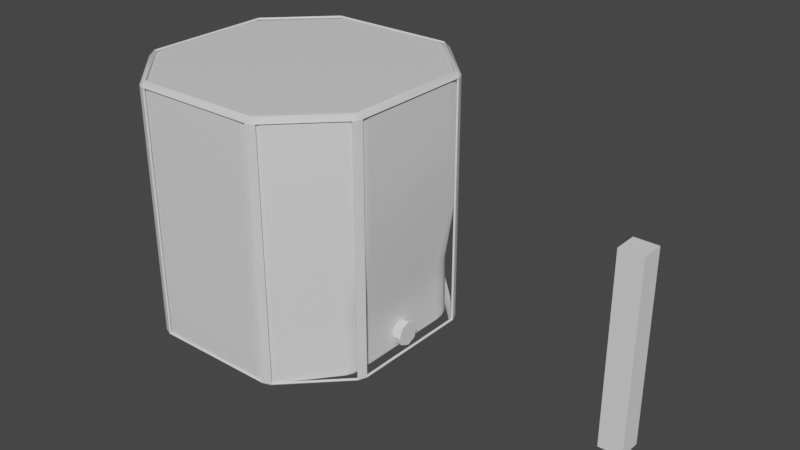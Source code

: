 # Source: WaterContainer.blend  (saved by Blender 3.5.10; exported with 4.5.12 LTS)
import bpy
from mathutils import Matrix  # noqa: F401  (used for matrix-valued properties, if any)

bpy.ops.wm.read_factory_settings(use_empty=True)
scene = bpy.context.scene
scene.name = 'Scene'

# ---- collections
col_mesh = bpy.data.collections.new('Mesh'); scene.collection.children.link(col_mesh)

# ---- materials (node trees are filled in below, after node groups)
mat_main = bpy.data.materials.new('Main')
mat_main.use_transparent_shadow = False

# ---- material node trees
mat_main.use_nodes = True; mat_main.node_tree.nodes.clear()
_N = mat_main.node_tree.nodes; _L = mat_main.node_tree.links
n0 = _N.new('ShaderNodeBsdfPrincipled'); n0.name = 'Principled BSDF'; n0.location = (10, 300)
n0.distribution = 'GGX'
n0.subsurface_method = 'RANDOM_WALK_SKIN'
n0.inputs[3].default_value = 1.45
n0.inputs[27].default_value = (0.0, 0.0, 0.0, 1.0)
n0.inputs[28].default_value = 1.0
n1 = _N.new('ShaderNodeOutputMaterial'); n1.name = 'Material Output'; n1.location = (300, 300)
_L.new(n0.outputs[0], n1.inputs[0])
n1.is_active_output = True

# ---- world
world_world = bpy.data.worlds.new('World'); scene.world = world_world
world_world.use_nodes = True; world_world.node_tree.nodes.clear()
_N = world_world.node_tree.nodes; _L = world_world.node_tree.links
n0 = _N.new('ShaderNodeOutputWorld'); n0.name = 'World Output'; n0.location = (300, 300)
n1 = _N.new('ShaderNodeBackground'); n1.name = 'Background'; n1.location = (10, 300)
n1.inputs[0].default_value = (0.05088, 0.05088, 0.05088, 1.0)
_L.new(n1.outputs[0], n0.inputs[0])
n0.is_active_output = True
world_world.color = (0.05088, 0.05088, 0.05088)
world_world.use_sun_shadow = False
world_world.sun_shadow_jitter_overblur = 0.0

# ---- meshes
me_cube = bpy.data.meshes.new('Cube')
me_cube.from_pydata([(-1.0, -1.0, -1.0), (-1.0, -1.0, 1.0), (-1.0, 1.0, -1.0), (-1.0, 1.0, 1.0), (1.0, -1.0, -1.0), (1.0, -1.0, 1.0), (1.0, 1.0, -1.0), (1.0, 1.0, 1.0)], [], [(0, 1, 3, 2), (2, 3, 7, 6), (6, 7, 5, 4), (4, 5, 1, 0), (2, 6, 4, 0), (7, 3, 1, 5)])
_uv = me_cube.uv_layers.new(name='UVMap')
_uv.uv.foreach_set('vector', [0.375, 0.0, 0.625, 0.0, 0.625, 0.25, 0.375, 0.25, 0.375, 0.25, 0.625, 0.25, 0.625, 0.5, 0.375, 0.5, 0.375, 0.5, 0.625, 0.5, 0.625, 0.75, 0.375, 0.75, 0.375, 0.75, 0.625, 0.75, 0.625, 1.0, 0.375, 1.0, 0.125, 0.5, 0.375, 0.5, 0.375, 0.75, 0.125, 0.75, 0.625, 0.5, 0.875, 0.5, 0.875, 0.75, 0.625, 0.75])
me_cube.update()
me_cube_002 = bpy.data.meshes.new('Cube.002')
me_cube_002.from_pydata([(1.1, -0.5816, 1.1), (0.5816, -1.1, 1.1), (0.5816, 1.1, 1.1), (1.1, 0.5816, 1.1), (-1.1, 0.5816, 1.1), (-0.5816, 1.1, 1.1), (-1.1, -0.5816, 1.1), (-0.5816, -1.1, 1.1), (-0.5816, -1.1, 0.0), (-1.1, -0.5816, 0.0), (-1.1, -0.5816, 2.2), (-0.5816, -1.1, 2.2), (-1.1, 0.5816, 0.0), (-0.5816, 1.1, 0.0), (-0.5816, 1.1, 2.2), (-1.1, 0.5816, 2.2), (1.0, -0.5816, 0.0), (0.5816, -1.1, 0.0), (0.5816, -1.1, 2.2), (1.1, -0.5816, 2.2), (0.5816, 1.1, 0.0), (1.0, 0.5816, 0.0), (1.1, 0.5816, 2.2), (0.5816, 1.1, 2.2), (0.5816, 1.1, 0.55), (-0.5816, -1.1, 0.55), (-1.1, 0.5816, 0.55), (1.0, -0.5816, 0.55), (-1.1, -0.5816, 0.55), (-0.5816, 1.1, 0.55), (1.0, 0.5816, 0.55), (0.5816, -1.1, 0.55), (0.5816, -1.1, 1.696), (1.1, 0.5816, 1.696), (-1.1, -0.5816, 1.696), (-0.5816, 1.1, 1.696), (-0.5816, -1.1, 1.696), (-1.1, 0.5816, 1.696), (0.5816, 1.1, 1.696), (1.1, -0.5816, 1.696), (-1.1, -0.5816, 0.275), (-0.5816, 1.1, 0.275), (1.0, 0.5816, 0.275), (0.5816, -1.1, 0.275), (0.5816, 1.1, 0.275), (-0.5816, -1.1, 0.275), (-1.1, 0.5816, 0.275), (1.0, -0.5816, 0.275), (1.08, 0.11, 0.15), (1.02, 0.1008, 0.15), (1.08, 0.07778, 0.2278), (1.02, 0.07129, 0.2213), (1.08, -2.062e-08, 0.26), (1.02, 1.175e-08, 0.2508), (1.08, -0.07778, 0.2278), (1.02, -0.07129, 0.2213), (1.08, -0.11, 0.15), (1.02, -0.1008, 0.15), (1.08, -0.07778, 0.07222), (1.02, -0.07129, 0.07871), (1.08, 8.941e-09, 0.04), (1.02, 3.806e-08, 0.04918), (1.08, 0.07778, 0.07222), (1.02, 0.07129, 0.07871), (1.02, 0.07778, 0.2278), (1.02, 0.11, 0.15), (1.02, 8.941e-09, 0.26), (1.02, -0.07778, 0.2278), (1.02, -0.11, 0.15), (1.02, -0.07778, 0.07222), (1.02, 3.85e-08, 0.04), (1.02, 0.07778, 0.07222), (1.0, 0.1008, 0.15), (1.0, 0.07129, 0.2213), (1.0, 9.201e-11, 0.2508), (1.0, -0.07129, 0.2213), (1.0, -0.1008, 0.15), (1.0, -0.07129, 0.07871), (1.0, 2.639e-08, 0.04918), (1.0, 0.07129, 0.07871)], [], [(32, 18, 11, 36), (33, 22, 19, 39), (32, 1, 0, 39), (22, 23, 14, 15, 10, 11, 18, 19), (34, 10, 15, 37), (35, 14, 23, 38), (36, 11, 10, 34), (41, 13, 12, 46), (42, 21, 20, 44), (43, 17, 16, 47), (12, 13, 20, 21, 16, 17, 8, 9), (33, 3, 2, 38), (35, 5, 4, 37), (25, 7, 6, 28), (29, 5, 2, 24), (28, 6, 4, 26), (30, 3, 0, 27), (31, 1, 7, 25), (43, 31, 25, 45), (42, 30, 27, 47), (40, 28, 26, 46), (41, 29, 24, 44), (45, 25, 28, 40), (1, 31, 27, 0), (3, 30, 24, 2), (5, 29, 26, 4), (14, 35, 37, 15), (22, 33, 38, 23), (7, 36, 34, 6), (5, 35, 38, 2), (6, 34, 37, 4), (18, 32, 39, 19), (3, 33, 39, 0), (1, 32, 36, 7), (8, 45, 40, 9), (13, 41, 44, 20), (9, 40, 46, 12), (21, 42, 47, 16), (17, 43, 45, 8), (31, 43, 47, 27), (30, 42, 44, 24), (29, 41, 46, 26), (48, 65, 64, 50), (50, 64, 66, 52), (52, 66, 67, 54), (54, 67, 68, 56), (56, 68, 69, 58), (58, 69, 70, 60), (51, 49, 72, 73), (60, 70, 71, 62), (62, 71, 65, 48), (48, 50, 52, 54, 56, 58, 60, 62), (49, 51, 64, 65), (51, 53, 66, 64), (53, 55, 67, 66), (55, 57, 68, 67), (57, 59, 69, 68), (59, 61, 70, 69), (61, 63, 71, 70), (63, 49, 65, 71), (49, 63, 79, 72), (61, 59, 77, 78), (57, 55, 75, 76), (53, 51, 73, 74), (63, 61, 78, 79), (59, 57, 76, 77), (55, 53, 74, 75)])
me_cube_002.polygons.foreach_set('use_smooth', [1, 1, 1, 1, 1, 1, 1, 1, 1, 1, 1, 1, 1, 1, 1, 1, 1, 1, 1, 1, 1, 1, 1, 1, 1, 1, 1, 1, 1, 1, 1, 1, 1, 1, 1, 1, 1, 1, 1, 1, 1, 1, 0, 0, 0, 0, 0, 0, 0, 0, 0, 0, 0, 0, 0, 0, 0, 0, 0, 0, 0, 0, 0, 0, 0, 0, 0])
_uv = me_cube_002.uv_layers.new(name='UVMap')
_uv.uv.foreach_set('vector', [0.2684, 0.6133, 0.2684, 0.6846, 0.1041, 0.6846, 0.1041, 0.6133, 0.07175, 0.2678, 0.0005256, 0.2684, 0.001263, 0.1039, 0.07208, 0.1049, 0.07468, 0.002131, 0.1588, 0.004592, 0.1544, 0.1067, 0.07208, 0.1049, 0.3885, 0.3112, 0.3153, 0.238, 0.3153, 0.07374, 0.3885, 0.0005256, 0.5528, 0.0005256, 0.626, 0.07374, 0.626, 0.238, 0.5528, 0.3112, 0.4795, 0.8635, 0.4795, 0.9348, 0.3153, 0.9348, 0.3153, 0.8635, 0.7772, 0.5518, 0.7772, 0.623, 0.6129, 0.623, 0.6129, 0.5518, 0.1041, 0.6133, 0.1041, 0.6846, 0.0005256, 0.6846, 0.0005256, 0.6133, 0.7772, 0.3511, 0.7772, 0.3123, 0.8807, 0.3123, 0.8807, 0.3511, 0.2731, 0.2703, 0.3124, 0.2699, 0.3142, 0.3648, 0.275, 0.3655, 0.2751, 0.008444, 0.3142, 0.00914, 0.3126, 0.1038, 0.2733, 0.1034, 0.6118, 0.5498, 0.5386, 0.623, 0.3743, 0.623, 0.3153, 0.5498, 0.3153, 0.3855, 0.3743, 0.3123, 0.5386, 0.3123, 0.6118, 0.3855, 0.07175, 0.2678, 0.155, 0.2671, 0.159, 0.3691, 0.07377, 0.3717, 0.7772, 0.5518, 0.7772, 0.4676, 0.8807, 0.4676, 0.8807, 0.5518, 0.1041, 0.4515, 0.1041, 0.5292, 0.0005257, 0.5292, 0.0005257, 0.4515, 0.7772, 0.39, 0.7772, 0.4676, 0.6129, 0.4676, 0.6129, 0.39, 0.4795, 0.7017, 0.4795, 0.7794, 0.3153, 0.7794, 0.3153, 0.7017, 0.2335, 0.2709, 0.155, 0.2671, 0.1544, 0.1067, 0.2341, 0.1031, 0.2684, 0.4515, 0.2684, 0.5292, 0.1041, 0.5292, 0.1041, 0.4515, 0.2684, 0.4127, 0.2684, 0.4515, 0.1041, 0.4515, 0.1041, 0.4127, 0.2731, 0.2703, 0.2335, 0.2709, 0.2341, 0.1031, 0.2733, 0.1034, 0.4795, 0.6629, 0.4795, 0.7017, 0.3153, 0.7017, 0.3153, 0.6629, 0.7772, 0.3511, 0.7772, 0.39, 0.6129, 0.39, 0.6129, 0.3511, 0.1041, 0.4127, 0.1041, 0.4515, 0.0005257, 0.4515, 0.0005257, 0.4127, 0.1588, 0.004592, 0.2365, 0.007553, 0.2341, 0.1031, 0.1544, 0.1067, 0.155, 0.2671, 0.2335, 0.2709, 0.2359, 0.3664, 0.159, 0.3691, 0.7772, 0.4676, 0.7772, 0.39, 0.8807, 0.39, 0.8807, 0.4676, 0.7772, 0.623, 0.7772, 0.5518, 0.8807, 0.5518, 0.8807, 0.623, 0.0005256, 0.2684, 0.07175, 0.2678, 0.07377, 0.3717, 0.001972, 0.3728, 0.1041, 0.5292, 0.1041, 0.6133, 0.0005256, 0.6133, 0.0005257, 0.5292, 0.7772, 0.4676, 0.7772, 0.5518, 0.6129, 0.5518, 0.6129, 0.4676, 0.4795, 0.7794, 0.4795, 0.8635, 0.3153, 0.8635, 0.3153, 0.7794, 0.003596, 0.0005256, 0.07468, 0.002131, 0.07208, 0.1049, 0.001263, 0.1039, 0.155, 0.2671, 0.07175, 0.2678, 0.07208, 0.1049, 0.1544, 0.1067, 0.2684, 0.5292, 0.2684, 0.6133, 0.1041, 0.6133, 0.1041, 0.5292, 0.1041, 0.3738, 0.1041, 0.4127, 0.0005257, 0.4127, 0.0005257, 0.3738, 0.7772, 0.3123, 0.7772, 0.3511, 0.6129, 0.3511, 0.6129, 0.3123, 0.4795, 0.6241, 0.4795, 0.6629, 0.3153, 0.6629, 0.3153, 0.6241, 0.3124, 0.2699, 0.2731, 0.2703, 0.2733, 0.1034, 0.3126, 0.1038, 0.2684, 0.3738, 0.2684, 0.4127, 0.1041, 0.4127, 0.1041, 0.3738, 0.2365, 0.007553, 0.2751, 0.008444, 0.2733, 0.1034, 0.2341, 0.1031, 0.2335, 0.2709, 0.2731, 0.2703, 0.275, 0.3655, 0.2359, 0.3664, 0.7772, 0.39, 0.7772, 0.3511, 0.8807, 0.3511, 0.8807, 0.39, 0.03408, 0.7056, 0.04228, 0.7029, 0.04213, 0.717, 0.03419, 0.7137, 0.03419, 0.7137, 0.04213, 0.717, 0.03177, 0.7272, 0.02819, 0.7192, 0.02819, 0.7192, 0.03177, 0.7272, 0.01716, 0.7267, 0.02042, 0.7183, 0.02042, 0.7183, 0.01716, 0.7267, 0.006987, 0.7164, 0.01516, 0.7125, 0.01516, 0.7125, 0.006987, 0.7164, 0.007061, 0.7012, 0.01555, 0.705, 0.01555, 0.705, 0.007061, 0.7012, 0.01822, 0.6915, 0.0205, 0.6999, 0.04379, 0.7177, 0.04389, 0.7022, 0.04815, 0.7005, 0.04815, 0.7195, 0.0205, 0.6999, 0.01822, 0.6915, 0.03223, 0.6926, 0.02807, 0.7004, 0.02807, 0.7004, 0.03223, 0.6926, 0.04228, 0.7029, 0.03408, 0.7056, 0.03408, 0.7056, 0.03419, 0.7137, 0.02819, 0.7192, 0.02042, 0.7183, 0.01516, 0.7125, 0.01555, 0.705, 0.0205, 0.6999, 0.02807, 0.7004, 0.04389, 0.7022, 0.04379, 0.7177, 0.04213, 0.717, 0.04228, 0.7029, 0.04379, 0.7177, 0.03251, 0.7292, 0.03177, 0.7272, 0.04213, 0.717, 0.03251, 0.7292, 0.01655, 0.7281, 0.01716, 0.7267, 0.03177, 0.7272, 0.01655, 0.7281, 0.005297, 0.7171, 0.006987, 0.7164, 0.01716, 0.7267, 0.005297, 0.7171, 0.005076, 0.7003, 0.007061, 0.7012, 0.006987, 0.7164, 0.005076, 0.7003, 0.01775, 0.6901, 0.01822, 0.6915, 0.007061, 0.7012, 0.01775, 0.6901, 0.03294, 0.691, 0.03223, 0.6926, 0.01822, 0.6915, 0.03294, 0.691, 0.04389, 0.7022, 0.04228, 0.7029, 0.03223, 0.6926, 0.04389, 0.7022, 0.03294, 0.691, 0.03493, 0.6869, 0.04815, 0.7005, 0.01775, 0.6901, 0.005076, 0.7003, 0.0005256, 0.6981, 0.01634, 0.6856, 0.005297, 0.7171, 0.01655, 0.7281, 0.01474, 0.7325, 0.0007631, 0.719, 0.03251, 0.7292, 0.04379, 0.7177, 0.04815, 0.7195, 0.0343, 0.7336, 0.03294, 0.691, 0.01775, 0.6901, 0.01634, 0.6856, 0.03493, 0.6869, 0.005076, 0.7003, 0.005297, 0.7171, 0.0007631, 0.719, 0.0005256, 0.6981, 0.01655, 0.7281, 0.03251, 0.7292, 0.0343, 0.7336, 0.01474, 0.7325])
_ca = me_cube_002.color_attributes.new('Attribute', 'BYTE_COLOR', 'CORNER')
_ca.data.foreach_set('color', [1.0, 1.0, 1.0, 1.0, 1.0, 1.0, 1.0, 1.0, 1.0, 1.0, 1.0, 1.0, 1.0, 1.0, 1.0, 1.0, 1.0, 1.0, 1.0, 1.0, 1.0, 1.0, 1.0, 1.0, 1.0, 1.0, 1.0, 1.0, 1.0, 1.0, 1.0, 1.0, 1.0, 1.0, 1.0, 1.0, 1.0, 1.0, 1.0, 1.0, 1.0, 1.0, 1.0, 1.0, 1.0, 1.0, 1.0, 1.0, 1.0, 1.0, 1.0, 1.0, 1.0, 1.0, 1.0, 1.0, 1.0, 1.0, 1.0, 1.0, 1.0, 1.0, 1.0, 1.0, 1.0, 1.0, 1.0, 1.0, 1.0, 1.0, 1.0, 1.0, 1.0, 1.0, 1.0, 1.0, 1.0, 1.0, 1.0, 1.0, 1.0, 1.0, 1.0, 1.0, 1.0, 1.0, 1.0, 1.0, 1.0, 1.0, 1.0, 1.0, 1.0, 1.0, 1.0, 1.0, 1.0, 1.0, 1.0, 1.0, 1.0, 1.0, 1.0, 1.0, 1.0, 1.0, 1.0, 1.0, 1.0, 1.0, 1.0, 1.0, 1.0, 1.0, 1.0, 1.0, 1.0, 1.0, 1.0, 1.0, 1.0, 1.0, 1.0, 1.0, 1.0, 1.0, 1.0, 1.0, 1.0, 1.0, 1.0, 1.0, 1.0, 1.0, 1.0, 1.0, 1.0, 1.0, 1.0, 1.0, 1.0, 1.0, 1.0, 1.0, 1.0, 1.0, 1.0, 1.0, 1.0, 1.0, 1.0, 1.0, 1.0, 1.0, 1.0, 1.0, 1.0, 1.0, 1.0, 1.0, 1.0, 1.0, 1.0, 1.0, 1.0, 1.0, 1.0, 1.0, 1.0, 1.0, 1.0, 1.0, 1.0, 1.0, 1.0, 1.0, 1.0, 1.0, 1.0, 1.0, 1.0, 1.0, 1.0, 1.0, 1.0, 1.0, 1.0, 1.0, 1.0, 1.0, 1.0, 1.0, 1.0, 1.0, 1.0, 1.0, 1.0, 1.0, 1.0, 1.0, 1.0, 1.0, 1.0, 1.0, 1.0, 1.0, 1.0, 1.0, 1.0, 1.0, 1.0, 1.0, 1.0, 1.0, 1.0, 1.0, 1.0, 1.0, 1.0, 1.0, 1.0, 1.0, 1.0, 1.0, 1.0, 1.0, 1.0, 1.0, 1.0, 1.0, 1.0, 1.0, 1.0, 1.0, 1.0, 1.0, 1.0, 1.0, 1.0, 1.0, 1.0, 1.0, 1.0, 1.0, 1.0, 1.0, 1.0, 1.0, 1.0, 1.0, 1.0, 1.0, 1.0, 1.0, 1.0, 1.0, 1.0, 1.0, 1.0, 1.0, 1.0, 1.0, 1.0, 1.0, 1.0, 1.0, 1.0, 1.0, 1.0, 1.0, 1.0, 1.0, 1.0, 1.0, 1.0, 1.0, 1.0, 1.0, 1.0, 1.0, 1.0, 1.0, 1.0, 1.0, 1.0, 1.0, 1.0, 1.0, 1.0, 1.0, 1.0, 1.0, 1.0, 1.0, 1.0, 1.0, 1.0, 1.0, 1.0, 1.0, 1.0, 1.0, 1.0, 1.0, 1.0, 1.0, 1.0, 1.0, 1.0, 1.0, 1.0, 1.0, 1.0, 1.0, 1.0, 1.0, 1.0, 1.0, 1.0, 1.0, 1.0, 1.0, 1.0, 1.0, 1.0, 1.0, 1.0, 1.0, 1.0, 1.0, 1.0, 1.0, 1.0, 1.0, 1.0, 1.0, 1.0, 1.0, 1.0, 1.0, 1.0, 1.0, 1.0, 1.0, 1.0, 1.0, 1.0, 1.0, 1.0, 1.0, 1.0, 1.0, 1.0, 1.0, 1.0, 1.0, 1.0, 1.0, 1.0, 1.0, 1.0, 1.0, 1.0, 1.0, 1.0, 1.0, 1.0, 1.0, 1.0, 1.0, 1.0, 1.0, 1.0, 1.0, 1.0, 1.0, 1.0, 1.0, 1.0, 1.0, 1.0, 1.0, 1.0, 1.0, 1.0, 1.0, 1.0, 1.0, 1.0, 1.0, 1.0, 1.0, 1.0, 1.0, 1.0, 1.0, 1.0, 1.0, 1.0, 1.0, 1.0, 1.0, 1.0, 1.0, 1.0, 1.0, 1.0, 1.0, 1.0, 1.0, 1.0, 1.0, 1.0, 1.0, 1.0, 1.0, 1.0, 1.0, 1.0, 1.0, 1.0, 1.0, 1.0, 1.0, 1.0, 1.0, 1.0, 1.0, 1.0, 1.0, 1.0, 1.0, 1.0, 1.0, 1.0, 1.0, 1.0, 1.0, 1.0, 1.0, 1.0, 1.0, 1.0, 1.0, 1.0, 1.0, 1.0, 1.0, 1.0, 1.0, 1.0, 1.0, 1.0, 1.0, 1.0, 1.0, 1.0, 1.0, 1.0, 1.0, 1.0, 1.0, 1.0, 1.0, 1.0, 1.0, 1.0, 1.0, 1.0, 1.0, 1.0, 1.0, 1.0, 1.0, 1.0, 1.0, 1.0, 1.0, 1.0, 1.0, 1.0, 1.0, 1.0, 1.0, 1.0, 1.0, 1.0, 1.0, 1.0, 1.0, 1.0, 1.0, 1.0, 1.0, 1.0, 1.0, 1.0, 1.0, 1.0, 1.0, 1.0, 1.0, 1.0, 1.0, 1.0, 1.0, 1.0, 1.0, 1.0, 1.0, 1.0, 1.0, 1.0, 1.0, 1.0, 1.0, 1.0, 1.0, 1.0, 1.0, 1.0, 1.0, 1.0, 1.0, 1.0, 1.0, 1.0, 1.0, 1.0, 1.0, 1.0, 1.0, 1.0, 1.0, 1.0, 1.0, 1.0, 1.0, 1.0, 1.0, 1.0, 1.0, 1.0, 1.0, 1.0, 1.0, 1.0, 1.0, 1.0, 1.0, 1.0, 1.0, 1.0, 1.0, 1.0, 1.0, 1.0, 1.0, 1.0, 1.0, 1.0, 1.0, 1.0, 1.0, 1.0, 1.0, 1.0, 1.0, 1.0, 1.0, 1.0, 1.0, 1.0, 1.0, 1.0, 1.0, 1.0, 1.0, 1.0, 1.0, 1.0, 1.0, 1.0, 1.0, 1.0, 1.0, 1.0, 1.0, 1.0, 1.0, 1.0, 1.0, 1.0, 1.0, 1.0, 1.0, 1.0, 1.0, 1.0, 1.0, 1.0, 1.0, 1.0, 1.0, 1.0, 1.0, 1.0, 1.0, 1.0, 1.0, 1.0, 1.0, 1.0, 1.0, 1.0, 1.0, 1.0, 1.0, 1.0, 1.0, 1.0, 1.0, 1.0, 1.0, 1.0, 1.0, 1.0, 1.0, 1.0, 1.0, 1.0, 1.0, 1.0, 1.0, 1.0, 1.0, 1.0, 1.0, 1.0, 1.0, 1.0, 1.0, 1.0, 1.0, 1.0, 1.0, 1.0, 1.0, 1.0, 1.0, 1.0, 1.0, 1.0, 1.0, 1.0, 1.0, 1.0, 1.0, 1.0, 1.0, 1.0, 1.0, 1.0, 1.0, 1.0, 1.0, 1.0, 1.0, 1.0, 1.0, 1.0, 1.0, 1.0, 1.0, 1.0, 1.0, 1.0, 1.0, 1.0, 1.0, 1.0, 1.0, 1.0, 1.0, 1.0, 1.0, 1.0, 1.0, 1.0, 1.0, 1.0, 1.0, 1.0, 1.0, 1.0, 1.0, 1.0, 1.0, 1.0, 1.0, 1.0, 1.0, 1.0, 1.0, 1.0, 0.0, 0.002125, 1.0, 1.0, 0.0, 0.002125, 1.0, 1.0, 0.0, 0.002125, 1.0, 1.0, 0.0, 0.002125, 1.0, 1.0, 0.0, 0.002125, 1.0, 1.0, 0.0, 0.002125, 1.0, 1.0, 0.0, 0.002125, 1.0, 1.0, 0.0, 0.002125, 1.0, 1.0, 0.0, 0.002125, 1.0, 1.0, 0.0, 0.002125, 1.0, 1.0, 0.0, 0.002125, 1.0, 1.0, 0.0, 0.002125, 1.0, 1.0, 0.0, 0.002125, 1.0, 1.0, 0.0, 0.002125, 1.0, 1.0, 0.0, 0.002125, 1.0, 1.0, 0.0, 0.002125, 1.0, 1.0, 0.0, 0.002125, 1.0, 1.0, 0.0, 0.002125, 1.0, 1.0, 0.0, 0.002125, 1.0, 1.0, 0.0, 0.002125, 1.0, 1.0, 0.0, 0.002125, 1.0, 1.0, 0.0, 0.002125, 1.0, 1.0, 0.0, 0.002125, 1.0, 1.0, 0.0, 0.002125, 1.0, 1.0, 0.0, 0.002125, 1.0, 1.0, 0.0, 0.002125, 1.0, 1.0, 0.0, 0.002125, 1.0, 1.0, 0.0, 0.002125, 1.0, 1.0, 0.0, 0.002125, 1.0, 1.0, 0.0, 0.002125, 1.0, 1.0, 0.0, 0.002125, 1.0, 1.0, 0.0, 0.002125, 1.0, 1.0, 0.0, 0.002125, 1.0, 1.0, 0.0, 0.002125, 1.0, 1.0, 0.0, 0.002125, 1.0, 1.0, 0.0, 0.002125, 1.0, 1.0, 0.0, 0.002125, 1.0, 1.0, 0.0, 0.002125, 1.0, 1.0, 0.0, 0.002125, 1.0, 1.0, 0.0, 0.002125, 1.0, 1.0, 0.0, 0.002125, 1.0, 1.0, 0.0, 0.002125, 1.0, 1.0, 0.0, 0.002125, 1.0, 1.0, 0.0, 0.002125, 1.0, 1.0, 0.0, 0.002125, 1.0, 1.0, 0.0, 0.002125, 1.0, 1.0, 0.0, 0.002125, 1.0, 1.0, 0.0, 0.002125, 1.0, 1.0, 0.0, 0.002125, 1.0, 1.0, 0.0, 0.002125, 1.0, 1.0, 0.0, 0.002125, 1.0, 1.0, 0.0, 0.002125, 1.0, 1.0, 0.0, 0.002125, 1.0, 1.0, 0.0, 0.002125, 1.0, 1.0, 0.0, 0.002125, 1.0, 1.0, 0.0, 0.002125, 1.0, 1.0, 0.0, 0.002125, 1.0, 1.0, 0.0, 0.002125, 1.0, 1.0, 0.0, 0.002125, 1.0, 1.0, 0.0, 0.002125, 1.0, 1.0, 0.0, 0.002125, 1.0, 1.0, 0.0, 0.002125, 1.0, 1.0, 0.0, 0.002125, 1.0, 1.0, 0.0, 0.002125, 1.0, 1.0, 0.0, 0.002125, 1.0, 1.0, 0.0, 0.002125, 1.0, 1.0, 0.0, 0.002125, 1.0, 1.0, 0.0, 0.002125, 1.0, 1.0, 0.0, 0.002125, 1.0, 1.0, 0.0, 0.002125, 1.0, 1.0, 0.0, 0.002125, 1.0, 1.0, 0.0, 0.002125, 1.0, 1.0, 0.0, 0.002125, 1.0, 1.0, 0.0, 0.002125, 1.0, 1.0, 0.0, 0.002125, 1.0, 1.0, 0.0, 0.002125, 1.0, 1.0, 0.0, 0.002125, 1.0, 1.0, 0.0, 0.002125, 1.0, 1.0, 0.0, 0.002125, 1.0, 1.0, 0.0, 0.002125, 1.0, 1.0, 0.0, 0.002125, 1.0, 1.0, 0.0, 0.002125, 1.0, 1.0, 0.0, 0.002125, 1.0, 1.0, 0.0, 0.002125, 1.0, 1.0, 0.0, 0.002125, 1.0, 1.0, 0.0, 0.002125, 1.0, 1.0, 0.0, 0.002125, 1.0, 1.0, 0.0, 0.002125, 1.0, 1.0, 0.0, 0.002125, 1.0, 1.0, 0.0, 0.002125, 1.0, 1.0, 0.0, 0.002125, 1.0, 1.0, 0.0, 0.002125, 1.0, 1.0, 0.0, 0.002125, 1.0, 1.0, 0.0, 0.002125, 1.0, 1.0, 0.0, 0.002125, 1.0, 1.0, 0.0, 0.002125, 1.0, 1.0, 0.0, 0.002125, 1.0, 1.0, 0.0, 0.002125, 1.0, 1.0, 0.0, 0.002125, 1.0, 1.0, 0.0, 0.002125, 1.0, 1.0, 0.0, 0.002125, 1.0, 1.0, 0.0, 0.002125, 1.0, 1.0, 0.0, 0.002125, 1.0, 1.0, 0.0, 0.002125, 1.0])
me_cube_002.materials.append(mat_main)
me_cube_002.use_paint_bone_selection = False
me_cube_002.use_paint_mask = True
me_cube_002.update()
me_cube_003 = bpy.data.meshes.new('Cube.003')
me_cube_003.from_pydata([(-0.5678, -1.072, -0.01359), (-0.5423, -1.117, 0.03202), (-0.6176, -1.086, 0.03202), (-1.072, -0.5678, -0.01359), (-1.086, -0.6176, 0.03202), (-1.117, -0.5423, 0.03202), (-1.072, -0.5678, 2.214), (-1.117, -0.5423, 2.168), (-1.086, -0.6176, 2.168), (-0.5423, -1.117, 2.168), (-0.5678, -1.072, 2.214), (-0.6176, -1.086, 2.168), (-1.072, 0.5678, -0.01359), (-1.117, 0.5423, 0.03202), (-1.086, 0.6176, 0.03202), (-0.5423, 1.117, 0.03202), (-0.5678, 1.072, -0.01359), (-0.6176, 1.086, 0.03202), (-0.5678, 1.072, 2.214), (-0.5423, 1.117, 2.168), (-0.6176, 1.086, 2.168), (-1.072, 0.5678, 2.214), (-1.086, 0.6176, 2.168), (-1.117, 0.5423, 2.168), (1.072, -0.5678, -0.01359), (1.117, -0.5423, 0.03202), (1.086, -0.6176, 0.03202), (0.5423, -1.117, 0.03202), (0.5678, -1.072, -0.01359), (0.6176, -1.086, 0.03202), (0.5678, -1.072, 2.214), (0.5423, -1.117, 2.168), (0.6176, -1.086, 2.168), (1.072, -0.5678, 2.214), (1.086, -0.6176, 2.168), (1.117, -0.5423, 2.168), (0.5678, 1.072, -0.01359), (0.5423, 1.117, 0.03202), (0.6176, 1.086, 0.03202), (1.117, 0.5423, 0.03202), (1.072, 0.5678, -0.01359), (1.086, 0.6176, 0.03202), (1.072, 0.5678, 2.214), (1.117, 0.5423, 2.168), (1.086, 0.6176, 2.168), (0.5678, 1.072, 2.214), (0.6176, 1.086, 2.168), (0.5423, 1.117, 2.168), (-0.5622, -1.059, 0.0), (-0.538, -1.1, 0.04132), (-0.6085, -1.071, 0.04132), (-1.059, -0.5622, 0.0), (-1.071, -0.6085, 0.04132), (-1.1, -0.538, 0.04132), (-1.059, -0.5622, 2.2), (-1.1, -0.538, 2.159), (-1.071, -0.6085, 2.159), (-0.538, -1.1, 2.159), (-0.5622, -1.059, 2.2), (-0.6085, -1.071, 2.159), (-1.059, 0.5622, 0.0), (-1.1, 0.538, 0.04132), (-1.071, 0.6085, 0.04132), (-0.538, 1.1, 0.04132), (-0.5622, 1.059, 0.0), (-0.6085, 1.071, 0.04132), (-0.5622, 1.059, 2.2), (-0.538, 1.1, 2.159), (-0.6085, 1.071, 2.159), (-1.059, 0.5622, 2.2), (-1.071, 0.6085, 2.159), (-1.1, 0.538, 2.159), (1.059, -0.5622, 0.0), (1.1, -0.538, 0.04132), (1.071, -0.6085, 0.04132), (0.538, -1.1, 0.04132), (0.5622, -1.059, 0.0), (0.6085, -1.071, 0.04132), (0.5622, -1.059, 2.2), (0.538, -1.1, 2.159), (0.6085, -1.071, 2.159), (1.059, -0.5622, 2.2), (1.071, -0.6085, 2.159), (1.1, -0.538, 2.159), (0.5622, 1.059, 0.0), (0.538, 1.1, 0.04132), (0.6085, 1.071, 0.04132), (1.1, 0.538, 0.04132), (1.059, 0.5622, 0.0), (1.071, 0.6085, 0.04132), (1.059, 0.5622, 2.2), (1.1, 0.538, 2.159), (1.071, 0.6085, 2.159), (0.5622, 1.059, 2.2), (0.6085, 1.071, 2.159), (0.538, 1.1, 2.159)], [], [(0, 1, 2), (3, 4, 5), (6, 7, 8), (9, 10, 11), (12, 13, 14), (15, 16, 17), (18, 19, 20), (21, 22, 23), (24, 25, 26), (27, 28, 29), (30, 31, 32), (33, 34, 35), (36, 37, 38), (39, 40, 41), (42, 43, 44), (45, 46, 47), (3, 0, 2, 4), (1, 9, 11, 2), (10, 6, 8, 11), (7, 5, 4, 8), (21, 18, 20, 22), (19, 15, 17, 20), (16, 12, 14, 17), (13, 23, 22, 14), (45, 42, 44, 46), (43, 39, 41, 44), (40, 36, 38, 41), (37, 47, 46, 38), (33, 30, 32, 34), (31, 27, 29, 32), (28, 24, 26, 29), (25, 35, 34, 26), (5, 13, 12, 3), (15, 37, 36, 16), (39, 25, 24, 40), (27, 1, 0, 28), (6, 21, 23, 7), (30, 10, 9, 31), (35, 43, 42, 33), (47, 19, 18, 45), (48, 50, 49), (51, 53, 52), (54, 56, 55), (57, 59, 58), (60, 62, 61), (63, 65, 64), (66, 68, 67), (69, 71, 70), (72, 74, 73), (75, 77, 76), (78, 80, 79), (81, 83, 82), (84, 86, 85), (87, 89, 88), (90, 92, 91), (93, 95, 94), (51, 52, 50, 48), (49, 50, 59, 57), (58, 59, 56, 54), (55, 56, 52, 53), (69, 70, 68, 66), (67, 68, 65, 63), (64, 65, 62, 60), (61, 62, 70, 71), (93, 94, 92, 90), (91, 92, 89, 87), (88, 89, 86, 84), (85, 86, 94, 95), (81, 82, 80, 78), (79, 80, 77, 75), (76, 77, 74, 72), (73, 74, 82, 83), (53, 51, 60, 61), (63, 64, 84, 85), (87, 88, 72, 73), (75, 76, 48, 49), (54, 55, 71, 69), (78, 79, 57, 58), (83, 81, 90, 91), (95, 93, 66, 67), (0, 3, 51, 48), (4, 2, 50, 52), (9, 1, 49, 57), (2, 11, 59, 50), (6, 10, 58, 54), (11, 8, 56, 59), (5, 7, 55, 53), (8, 4, 52, 56), (18, 21, 69, 66), (22, 20, 68, 70), (15, 19, 67, 63), (20, 17, 65, 68), (12, 16, 64, 60), (17, 14, 62, 65), (23, 13, 61, 71), (14, 22, 70, 62), (42, 45, 93, 90), (46, 44, 92, 94), (39, 43, 91, 87), (44, 41, 89, 92), (36, 40, 88, 84), (41, 38, 86, 89), (47, 37, 85, 95), (38, 46, 94, 86), (30, 33, 81, 78), (34, 32, 80, 82), (27, 31, 79, 75), (32, 29, 77, 80), (24, 28, 76, 72), (29, 26, 74, 77), (35, 25, 73, 83), (26, 34, 82, 74), (13, 5, 53, 61), (3, 12, 60, 51), (37, 15, 63, 85), (16, 36, 84, 64), (25, 39, 87, 73), (40, 24, 72, 88), (1, 27, 75, 49), (28, 0, 48, 76), (21, 6, 54, 69), (7, 23, 71, 55), (10, 30, 78, 58), (31, 9, 57, 79), (43, 35, 83, 91), (33, 42, 90, 81), (19, 47, 95, 67), (45, 18, 66, 93)])
me_cube_003.polygons.foreach_set('use_smooth', [True] * 128)
_uv = me_cube_003.uv_layers.new(name='UVMap')
_uv.uv.foreach_set('vector', [0.5498, 0.7233, 0.5406, 0.727, 0.5436, 0.7157, 0.5996, 0.6338, 0.5898, 0.6325, 0.5979, 0.6241, 0.9408, 0.6642, 0.939, 0.674, 0.9309, 0.6655, 0.8818, 0.571, 0.891, 0.5747, 0.8847, 0.5824, 0.5396, 0.976, 0.5378, 0.9857, 0.5298, 0.9773, 0.4806, 0.8828, 0.4898, 0.8864, 0.4835, 0.8941, 0.8309, 0.7233, 0.8217, 0.727, 0.8247, 0.7157, 0.8807, 0.6338, 0.8709, 0.6325, 0.879, 0.6241, 0.5996, 0.976, 0.5979, 0.9857, 0.5898, 0.9773, 0.5406, 0.8828, 0.5498, 0.8864, 0.5436, 0.8941, 0.891, 0.4116, 0.8818, 0.4152, 0.8847, 0.4039, 0.9408, 0.322, 0.9309, 0.3208, 0.939, 0.3123, 0.4898, 0.7233, 0.4806, 0.727, 0.4835, 0.7157, 0.5378, 0.6241, 0.5396, 0.6338, 0.5298, 0.6325, 0.8807, 0.976, 0.879, 0.9857, 0.8709, 0.9773, 0.8309, 0.8864, 0.8247, 0.8941, 0.8217, 0.8828, 0.5996, 0.6338, 0.5498, 0.7233, 0.5436, 0.7157, 0.5898, 0.6325, 0.3066, 0.3738, 0.3066, 0.6806, 0.2949, 0.6806, 0.2949, 0.3738, 0.891, 0.5747, 0.9408, 0.6642, 0.9309, 0.6655, 0.8847, 0.5824, 0.2694, 0.6806, 0.2694, 0.3738, 0.2811, 0.3738, 0.2811, 0.6806, 0.8807, 0.6338, 0.8309, 0.7233, 0.8247, 0.7157, 0.8709, 0.6325, 0.6653, 0.3073, 0.6653, 0.0005256, 0.677, 0.0005256, 0.677, 0.3073, 0.4898, 0.8864, 0.5396, 0.976, 0.5298, 0.9773, 0.4835, 0.8941, 0.2939, 0.3738, 0.2939, 0.6806, 0.2822, 0.6806, 0.2822, 0.3738, 0.8309, 0.8864, 0.8807, 0.976, 0.8709, 0.9773, 0.8247, 0.8941, 0.6525, 0.3073, 0.6525, 0.0005256, 0.6642, 0.0005256, 0.6642, 0.3073, 0.5396, 0.6338, 0.4898, 0.7233, 0.4835, 0.7157, 0.5298, 0.6325, 0.6387, 0.0005256, 0.6387, 0.3073, 0.627, 0.3073, 0.627, 0.0005256, 0.9408, 0.322, 0.891, 0.4116, 0.8847, 0.4039, 0.9309, 0.3208, 0.678, 0.3073, 0.678, 0.0005256, 0.6898, 0.0005256, 0.6898, 0.3073, 0.5498, 0.8864, 0.5996, 0.976, 0.5898, 0.9773, 0.5436, 0.8941, 0.6515, 0.0005256, 0.6515, 0.3073, 0.6398, 0.3073, 0.6398, 0.0005256, 0.624, 0.6277, 0.624, 0.7835, 0.6148, 0.7872, 0.6148, 0.6241, 0.4806, 0.8828, 0.4806, 0.727, 0.4898, 0.7233, 0.4898, 0.8864, 0.6251, 0.7835, 0.6251, 0.6277, 0.6343, 0.6241, 0.6343, 0.7872, 0.5406, 0.8828, 0.5406, 0.727, 0.5498, 0.7233, 0.5498, 0.8864, 0.6099, 0.6241, 0.6099, 0.7872, 0.6007, 0.7835, 0.6007, 0.6277, 0.891, 0.4116, 0.891, 0.5747, 0.8818, 0.571, 0.8818, 0.4152, 0.6445, 0.6277, 0.6445, 0.7835, 0.6353, 0.7872, 0.6353, 0.6241, 0.8217, 0.8828, 0.8217, 0.727, 0.8309, 0.7233, 0.8309, 0.8864, 0.654, 0.8825, 0.6483, 0.8896, 0.6456, 0.879, 0.7032, 0.9705, 0.7018, 0.9795, 0.6942, 0.9716, 0.9995, 0.3213, 0.9905, 0.3202, 0.9981, 0.3123, 0.9418, 0.4127, 0.9446, 0.4021, 0.9502, 0.4092, 0.8207, 0.633, 0.8117, 0.632, 0.8193, 0.6241, 0.763, 0.7245, 0.7658, 0.7139, 0.7714, 0.721, 0.7536, 0.721, 0.7592, 0.7139, 0.762, 0.7245, 0.7043, 0.633, 0.7057, 0.6241, 0.7133, 0.632, 0.7032, 0.633, 0.6942, 0.632, 0.7018, 0.6241, 0.6456, 0.7245, 0.6483, 0.7139, 0.654, 0.721, 0.9502, 0.5707, 0.9446, 0.5779, 0.9418, 0.5673, 0.9995, 0.6587, 0.9981, 0.6677, 0.9905, 0.6598, 0.7714, 0.8825, 0.7658, 0.8896, 0.763, 0.879, 0.8193, 0.9795, 0.8117, 0.9716, 0.8207, 0.9705, 0.7043, 0.9705, 0.7133, 0.9716, 0.7057, 0.9795, 0.7536, 0.8825, 0.762, 0.879, 0.7592, 0.8896, 0.7032, 0.9705, 0.6942, 0.9716, 0.6483, 0.8896, 0.654, 0.8825, 0.7018, 0.3046, 0.6908, 0.3046, 0.6908, 0.0005257, 0.7018, 0.0005256, 0.9502, 0.4092, 0.9446, 0.4021, 0.9905, 0.3202, 0.9995, 0.3213, 0.7619, 0.3046, 0.7509, 0.3046, 0.7509, 0.0005256, 0.7619, 0.0005256, 0.7043, 0.633, 0.7133, 0.632, 0.7592, 0.7139, 0.7536, 0.721, 0.7739, 0.3046, 0.7629, 0.3046, 0.7629, 0.0005256, 0.7739, 0.0005256, 0.7714, 0.721, 0.7658, 0.7139, 0.8117, 0.632, 0.8207, 0.633, 0.7258, 0.3046, 0.7148, 0.3046, 0.7148, 0.0005256, 0.7258, 0.0005256, 0.7536, 0.8825, 0.7592, 0.8896, 0.7133, 0.9716, 0.7043, 0.9705, 0.7859, 0.3046, 0.7749, 0.3046, 0.7749, 0.0005256, 0.7859, 0.0005256, 0.8207, 0.9705, 0.8117, 0.9716, 0.7658, 0.8896, 0.7714, 0.8825, 0.7498, 0.3046, 0.7389, 0.3046, 0.7389, 0.0005256, 0.7498, 0.0005256, 0.9995, 0.6587, 0.9905, 0.6598, 0.9446, 0.5779, 0.9502, 0.5707, 0.7269, 0.0005256, 0.7378, 0.0005256, 0.7378, 0.3046, 0.7269, 0.3046, 0.654, 0.721, 0.6483, 0.7139, 0.6942, 0.632, 0.7032, 0.633, 0.7138, 0.3046, 0.7028, 0.3046, 0.7028, 0.0005257, 0.7138, 0.0005256, 0.8058, 0.004002, 0.8142, 0.0005256, 0.8142, 0.162, 0.8058, 0.1585, 0.763, 0.7245, 0.7714, 0.721, 0.7714, 0.8825, 0.763, 0.879, 0.8048, 0.1585, 0.7964, 0.162, 0.7964, 0.0005256, 0.8048, 0.004002, 0.6456, 0.7245, 0.654, 0.721, 0.654, 0.8825, 0.6456, 0.879, 0.8153, 0.0005256, 0.8237, 0.004002, 0.8237, 0.1585, 0.8153, 0.162, 0.9502, 0.5707, 0.9418, 0.5673, 0.9418, 0.4127, 0.9502, 0.4092, 0.7869, 0.004002, 0.7953, 0.0005256, 0.7953, 0.162, 0.7869, 0.1585, 0.762, 0.879, 0.7536, 0.8825, 0.7536, 0.721, 0.762, 0.7245, 0.0761, 0.7881, 0.0761, 0.6856, 0.07886, 0.6864, 0.07886, 0.7873, 0.1287, 0.6856, 0.1287, 0.7807, 0.1259, 0.7801, 0.1259, 0.6862, 0.3138, 0.3738, 0.3138, 0.6806, 0.3113, 0.6793, 0.3113, 0.3752, 0.874, 0.0005256, 0.874, 0.3073, 0.8715, 0.306, 0.8715, 0.001862, 0.08752, 0.7881, 0.08752, 0.6856, 0.09028, 0.6864, 0.09028, 0.7873, 0.1018, 0.6856, 0.1018, 0.7807, 0.09895, 0.7801, 0.09895, 0.6862, 0.856, 0.0005256, 0.856, 0.3073, 0.8535, 0.306, 0.8535, 0.001862, 0.8452, 0.0005256, 0.8452, 0.3073, 0.8427, 0.306, 0.8427, 0.001862, 0.09409, 0.6856, 0.09409, 0.7881, 0.09133, 0.7873, 0.09133, 0.6864, 0.1133, 0.6856, 0.1133, 0.7807, 0.1105, 0.7801, 0.1105, 0.6862, 0.8632, 0.0005256, 0.8632, 0.3073, 0.8607, 0.306, 0.8607, 0.001862, 0.8416, 0.0005256, 0.8416, 0.3073, 0.8391, 0.306, 0.8391, 0.001862, 0.07124, 0.6856, 0.07124, 0.7881, 0.06848, 0.7873, 0.06848, 0.6864, 0.1182, 0.7807, 0.1182, 0.6856, 0.121, 0.6862, 0.121, 0.7801, 0.8309, 0.0005256, 0.8309, 0.3073, 0.8283, 0.306, 0.8283, 0.001862, 0.8704, 0.0005256, 0.8704, 0.3073, 0.8679, 0.306, 0.8679, 0.001862, 0.08647, 0.6856, 0.08647, 0.7881, 0.08371, 0.7873, 0.08371, 0.6864, 0.1056, 0.6856, 0.1056, 0.7807, 0.1028, 0.7801, 0.1028, 0.6862, 0.8524, 0.0005256, 0.8524, 0.3073, 0.8499, 0.306, 0.8499, 0.001862, 0.8345, 0.0005256, 0.8345, 0.3073, 0.8319, 0.306, 0.8319, 0.001862, 0.07991, 0.7881, 0.07991, 0.6856, 0.08266, 0.6864, 0.08266, 0.7873, 0.1249, 0.6856, 0.1249, 0.7807, 0.1221, 0.7801, 0.1221, 0.6862, 0.3102, 0.3738, 0.3102, 0.6806, 0.3077, 0.6793, 0.3077, 0.3752, 0.8596, 0.0005256, 0.8596, 0.3073, 0.8571, 0.306, 0.8571, 0.001862, 0.0979, 0.6856, 0.0979, 0.7881, 0.09514, 0.7873, 0.09514, 0.6864, 0.1067, 0.7807, 0.1067, 0.6856, 0.1095, 0.6862, 0.1095, 0.7801, 0.8488, 0.0005256, 0.8488, 0.3073, 0.8463, 0.306, 0.8463, 0.001862, 0.8381, 0.0005256, 0.8381, 0.3073, 0.8355, 0.306, 0.8355, 0.001862, 0.07505, 0.6856, 0.07505, 0.7881, 0.07229, 0.7873, 0.07229, 0.6864, 0.1172, 0.6856, 0.1172, 0.7807, 0.1144, 0.7801, 0.1144, 0.6862, 0.8273, 0.0005256, 0.8273, 0.3073, 0.8247, 0.306, 0.8247, 0.001862, 0.8668, 0.0005256, 0.8668, 0.3073, 0.8643, 0.306, 0.8643, 0.001862, 0.0492, 0.8414, 0.0492, 0.6856, 0.05201, 0.6862, 0.05201, 0.8408, 0.276, 0.6817, 0.276, 0.8448, 0.2732, 0.844, 0.2732, 0.6825, 0.3113, 0.8375, 0.3113, 0.6817, 0.3141, 0.6823, 0.3141, 0.8368, 0.2722, 0.6817, 0.2722, 0.8448, 0.2694, 0.844, 0.2694, 0.6825, 0.05306, 0.8414, 0.05306, 0.6856, 0.05586, 0.6862, 0.05586, 0.8408, 0.277, 0.8448, 0.277, 0.6817, 0.2798, 0.6825, 0.2798, 0.844, 0.05972, 0.6856, 0.05972, 0.8414, 0.05691, 0.8408, 0.05691, 0.6862, 0.2873, 0.8448, 0.2873, 0.6817, 0.2901, 0.6825, 0.2901, 0.844, 0.2835, 0.8448, 0.2835, 0.6817, 0.2863, 0.6825, 0.2863, 0.844, 0.299, 0.6817, 0.299, 0.8375, 0.2962, 0.8368, 0.2962, 0.6823, 0.2939, 0.6817, 0.2939, 0.8448, 0.2911, 0.844, 0.2911, 0.6825, 0.06463, 0.8414, 0.06463, 0.6856, 0.06743, 0.6862, 0.06743, 0.8408, 0.06077, 0.8414, 0.06077, 0.6856, 0.06357, 0.6862, 0.06357, 0.8408, 0.6138, 0.6241, 0.6138, 0.7872, 0.611, 0.7864, 0.611, 0.6249, 0.3028, 0.6817, 0.3028, 0.8375, 0.3, 0.8368, 0.3, 0.6823, 0.3039, 0.8448, 0.3039, 0.6817, 0.3066, 0.6825, 0.3066, 0.844])
_ca = me_cube_003.color_attributes.new('Attribute', 'BYTE_COLOR', 'CORNER')
_ca.data.foreach_set('color', [0.0, 0.003035, 1.0, 1.0, 0.0, 0.003035, 1.0, 1.0, 0.0, 0.003035, 1.0, 1.0, 0.0, 0.003035, 1.0, 1.0, 0.0, 0.003035, 1.0, 1.0, 0.0, 0.003035, 1.0, 1.0, 0.0, 0.003035, 1.0, 1.0, 0.0, 0.003035, 1.0, 1.0, 0.0, 0.003035, 1.0, 1.0, 0.0, 0.003035, 1.0, 1.0, 0.0, 0.003035, 1.0, 1.0, 0.0, 0.003035, 1.0, 1.0, 0.0, 0.003035, 1.0, 1.0, 0.0, 0.003035, 1.0, 1.0, 0.0, 0.003035, 1.0, 1.0, 0.0, 0.003035, 1.0, 1.0, 0.0, 0.003035, 1.0, 1.0, 0.0, 0.003035, 1.0, 1.0, 0.0, 0.003035, 1.0, 1.0, 0.0, 0.003035, 1.0, 1.0, 0.0, 0.003035, 1.0, 1.0, 0.0, 0.003035, 1.0, 1.0, 0.0, 0.003035, 1.0, 1.0, 0.0, 0.003035, 1.0, 1.0, 0.0, 0.003035, 1.0, 1.0, 0.0, 0.003035, 1.0, 1.0, 0.0, 0.003035, 1.0, 1.0, 0.0, 0.003035, 1.0, 1.0, 0.0, 0.003035, 1.0, 1.0, 0.0, 0.003035, 1.0, 1.0, 0.0, 0.003035, 1.0, 1.0, 0.0, 0.003035, 1.0, 1.0, 0.0, 0.003035, 1.0, 1.0, 0.0, 0.003035, 1.0, 1.0, 0.0, 0.003035, 1.0, 1.0, 0.0, 0.003035, 1.0, 1.0, 0.0, 0.003035, 1.0, 1.0, 0.0, 0.003035, 1.0, 1.0, 0.0, 0.003035, 1.0, 1.0, 0.0, 0.003035, 1.0, 1.0, 0.0, 0.003035, 1.0, 1.0, 0.0, 0.003035, 1.0, 1.0, 0.0, 0.003035, 1.0, 1.0, 0.0, 0.003035, 1.0, 1.0, 0.0, 0.003035, 1.0, 1.0, 0.0, 0.003035, 1.0, 1.0, 0.0, 0.003035, 1.0, 1.0, 0.0, 0.003035, 1.0, 1.0, 0.0, 0.003035, 1.0, 1.0, 0.0, 0.003035, 1.0, 1.0, 0.0, 0.003035, 1.0, 1.0, 0.0, 0.003035, 1.0, 1.0, 0.0, 0.003035, 1.0, 1.0, 0.0, 0.003035, 1.0, 1.0, 0.0, 0.003035, 1.0, 1.0, 0.0, 0.003035, 1.0, 1.0, 0.0, 0.003035, 1.0, 1.0, 0.0, 0.003035, 1.0, 1.0, 0.0, 0.003035, 1.0, 1.0, 0.0, 0.003035, 1.0, 1.0, 0.0, 0.003035, 1.0, 1.0, 0.0, 0.003035, 1.0, 1.0, 0.0, 0.003035, 1.0, 1.0, 0.0, 0.003035, 1.0, 1.0, 0.0, 0.003035, 1.0, 1.0, 0.0, 0.003035, 1.0, 1.0, 0.0, 0.003035, 1.0, 1.0, 0.0, 0.003035, 1.0, 1.0, 0.0, 0.003035, 1.0, 1.0, 0.0, 0.003035, 1.0, 1.0, 0.0, 0.003035, 1.0, 1.0, 0.0, 0.003035, 1.0, 1.0, 0.0, 0.003035, 1.0, 1.0, 0.0, 0.003035, 1.0, 1.0, 0.0, 0.003035, 1.0, 1.0, 0.0, 0.003035, 1.0, 1.0, 0.0, 0.003035, 1.0, 1.0, 0.0, 0.003035, 1.0, 1.0, 0.0, 0.003035, 1.0, 1.0, 0.0, 0.003035, 1.0, 1.0, 0.0, 0.003035, 1.0, 1.0, 0.0, 0.003035, 1.0, 1.0, 0.0, 0.003035, 1.0, 1.0, 0.0, 0.003035, 1.0, 1.0, 0.0, 0.003035, 1.0, 1.0, 0.0, 0.003035, 1.0, 1.0, 0.0, 0.003035, 1.0, 1.0, 0.0, 0.003035, 1.0, 1.0, 0.0, 0.003035, 1.0, 1.0, 0.0, 0.003035, 1.0, 1.0, 0.0, 0.003035, 1.0, 1.0, 0.0, 0.003035, 1.0, 1.0, 0.0, 0.003035, 1.0, 1.0, 0.0, 0.003035, 1.0, 1.0, 0.0, 0.003035, 1.0, 1.0, 0.0, 0.003035, 1.0, 1.0, 0.0, 0.003035, 1.0, 1.0, 0.0, 0.003035, 1.0, 1.0, 0.0, 0.003035, 1.0, 1.0, 0.0, 0.003035, 1.0, 1.0, 0.0, 0.003035, 1.0, 1.0, 0.0, 0.003035, 1.0, 1.0, 0.0, 0.003035, 1.0, 1.0, 0.0, 0.003035, 1.0, 1.0, 0.0, 0.003035, 1.0, 1.0, 0.0, 0.003035, 1.0, 1.0, 0.0, 0.003035, 1.0, 1.0, 0.0, 0.003035, 1.0, 1.0, 0.0, 0.003035, 1.0, 1.0, 0.0, 0.003035, 1.0, 1.0, 0.0, 0.003035, 1.0, 1.0, 0.0, 0.003035, 1.0, 1.0, 0.0, 0.003035, 1.0, 1.0, 0.0, 0.003035, 1.0, 1.0, 0.0, 0.003035, 1.0, 1.0, 0.0, 0.003035, 1.0, 1.0, 0.0, 0.003035, 1.0, 1.0, 0.0, 0.003035, 1.0, 1.0, 0.0, 0.003035, 1.0, 1.0, 0.0, 0.003035, 1.0, 1.0, 0.0, 0.003035, 1.0, 1.0, 0.0, 0.003035, 1.0, 1.0, 0.0, 0.003035, 1.0, 1.0, 0.0, 0.003035, 1.0, 1.0, 0.0, 0.003035, 1.0, 1.0, 0.0, 0.003035, 1.0, 1.0, 0.0, 0.003035, 1.0, 1.0, 0.0, 0.003035, 1.0, 1.0, 0.0, 0.003035, 1.0, 1.0, 0.0, 0.003035, 1.0, 1.0, 0.0, 0.003035, 1.0, 1.0, 0.0, 0.003035, 1.0, 1.0, 0.0, 0.003035, 1.0, 1.0, 0.0, 0.003035, 1.0, 1.0, 0.0, 0.003035, 1.0, 1.0, 0.0, 0.003035, 1.0, 1.0, 0.0, 0.003035, 1.0, 1.0, 0.0, 0.003035, 1.0, 1.0, 0.0, 0.003035, 1.0, 1.0, 0.0, 0.003035, 1.0, 1.0, 0.0, 0.003035, 1.0, 1.0, 0.0, 0.003035, 1.0, 1.0, 0.0, 0.003035, 1.0, 1.0, 0.0, 0.003035, 1.0, 1.0, 0.0, 0.003035, 1.0, 1.0, 0.0, 0.003035, 1.0, 1.0, 0.0, 0.003035, 1.0, 1.0, 0.0, 0.003035, 1.0, 1.0, 0.0, 0.003035, 1.0, 1.0, 0.0, 0.003035, 1.0, 1.0, 0.0, 0.003035, 1.0, 1.0, 0.0, 0.003035, 1.0, 1.0, 0.0, 0.003035, 1.0, 1.0, 0.0, 0.003035, 1.0, 1.0, 0.0, 0.003035, 1.0, 1.0, 0.0, 0.003035, 1.0, 1.0, 0.0, 0.003035, 1.0, 1.0, 0.0, 0.003035, 1.0, 1.0, 0.0, 0.003035, 1.0, 1.0, 0.0, 0.003035, 1.0, 1.0, 0.0, 0.003035, 1.0, 1.0, 0.0, 0.003035, 1.0, 1.0, 0.0, 0.003035, 1.0, 1.0, 0.0, 0.003035, 1.0, 1.0, 0.0, 0.003035, 1.0, 1.0, 0.0, 0.003035, 1.0, 1.0, 0.0, 0.003035, 1.0, 1.0, 0.0, 0.003035, 1.0, 1.0, 0.0, 0.003035, 1.0, 1.0, 0.0, 0.003035, 1.0, 1.0, 0.0, 0.003035, 1.0, 1.0, 0.0, 0.003035, 1.0, 1.0, 0.0, 0.003035, 1.0, 1.0, 0.0, 0.003035, 1.0, 1.0, 0.0, 0.003035, 1.0, 1.0, 0.0, 0.003035, 1.0, 1.0, 0.0, 0.003035, 1.0, 1.0, 0.0, 0.003035, 1.0, 1.0, 0.0, 0.003035, 1.0, 1.0, 0.0, 0.003035, 1.0, 1.0, 0.0, 0.003035, 1.0, 1.0, 0.0, 0.003035, 1.0, 1.0, 0.0, 0.003035, 1.0, 1.0, 0.0, 0.003035, 1.0, 1.0, 0.0, 0.003035, 1.0, 1.0, 0.0, 0.003035, 1.0, 1.0, 0.0, 0.003035, 1.0, 1.0, 0.0, 0.003035, 1.0, 1.0, 0.0, 0.003035, 1.0, 1.0, 0.0, 0.003035, 1.0, 1.0, 0.0, 0.003035, 1.0, 1.0, 0.0, 0.003035, 1.0, 1.0, 0.0, 0.003035, 1.0, 1.0, 0.0, 0.003035, 1.0, 1.0, 0.0, 0.003035, 1.0, 1.0, 0.0, 0.003035, 1.0, 1.0, 0.0, 0.003035, 1.0, 1.0, 0.0, 0.003035, 1.0, 1.0, 0.0, 0.003035, 1.0, 1.0, 0.0, 0.003035, 1.0, 1.0, 0.0, 0.003035, 1.0, 1.0, 0.0, 0.003035, 1.0, 1.0, 0.0, 0.003035, 1.0, 1.0, 0.0, 0.003035, 1.0, 1.0, 0.0, 0.003035, 1.0, 1.0, 0.0, 0.003035, 1.0, 1.0, 0.0, 0.003035, 1.0, 1.0, 0.0, 0.003035, 1.0, 1.0, 0.0, 0.003035, 1.0, 1.0, 0.0, 0.003035, 1.0, 1.0, 0.0, 0.003035, 1.0, 1.0, 0.0, 0.003035, 1.0, 1.0, 0.0, 0.003035, 1.0, 1.0, 0.0, 0.003035, 1.0, 1.0, 0.0, 0.003035, 1.0, 1.0, 0.0, 0.003035, 1.0, 1.0, 0.0, 0.003035, 1.0, 1.0, 0.0, 0.003035, 1.0, 1.0, 0.0, 0.003035, 1.0, 1.0, 0.0, 0.003035, 1.0, 1.0, 0.0, 0.003035, 1.0, 1.0, 0.0, 0.003035, 1.0, 1.0, 0.0, 0.003035, 1.0, 1.0, 0.0, 0.003035, 1.0, 1.0, 0.0, 0.003035, 1.0, 1.0, 0.0, 0.003035, 1.0, 1.0, 0.0, 0.003035, 1.0, 1.0, 0.0, 0.003035, 1.0, 1.0, 0.0, 0.003035, 1.0, 1.0, 0.0, 0.003035, 1.0, 1.0, 0.0, 0.003035, 1.0, 1.0, 0.0, 0.003035, 1.0, 1.0, 0.0, 0.003035, 1.0, 1.0, 0.0, 0.003035, 1.0, 1.0, 0.0, 0.003035, 1.0, 1.0, 0.0, 0.003035, 1.0, 1.0, 0.0, 0.003035, 1.0, 1.0, 0.0, 0.003035, 1.0, 1.0, 0.0, 0.003035, 1.0, 1.0, 0.0, 0.003035, 1.0, 1.0, 0.0, 0.003035, 1.0, 1.0, 0.0, 0.003035, 1.0, 1.0, 0.0, 0.003035, 1.0, 1.0, 0.0, 0.003035, 1.0, 1.0, 0.0, 0.003035, 1.0, 1.0, 0.0, 0.003035, 1.0, 1.0, 0.0, 0.003035, 1.0, 1.0, 0.0, 0.003035, 1.0, 1.0, 0.0, 0.003035, 1.0, 1.0, 0.0, 0.003035, 1.0, 1.0, 0.0, 0.003035, 1.0, 1.0, 0.0, 0.003035, 1.0, 1.0, 0.0, 0.003035, 1.0, 1.0, 0.0, 0.003035, 1.0, 1.0, 0.0, 0.003035, 1.0, 1.0, 0.0, 0.003035, 1.0, 1.0, 0.0, 0.003035, 1.0, 1.0, 0.0, 0.003035, 1.0, 1.0, 0.0, 0.003035, 1.0, 1.0, 0.0, 0.003035, 1.0, 1.0, 0.0, 0.003035, 1.0, 1.0, 0.0, 0.003035, 1.0, 1.0, 0.0, 0.003035, 1.0, 1.0, 0.0, 0.003035, 1.0, 1.0, 0.0, 0.003035, 1.0, 1.0, 0.0, 0.003035, 1.0, 1.0, 0.0, 0.003035, 1.0, 1.0, 0.0, 0.003035, 1.0, 1.0, 0.0, 0.003035, 1.0, 1.0, 0.0, 0.003035, 1.0, 1.0, 0.0, 0.003035, 1.0, 1.0, 0.0, 0.003035, 1.0, 1.0, 0.0, 0.003035, 1.0, 1.0, 0.0, 0.003035, 1.0, 1.0, 0.0, 0.003035, 1.0, 1.0, 0.0, 0.003035, 1.0, 1.0, 0.0, 0.003035, 1.0, 1.0, 0.0, 0.003035, 1.0, 1.0, 0.0, 0.003035, 1.0, 1.0, 0.0, 0.003035, 1.0, 1.0, 0.0, 0.003035, 1.0, 1.0, 0.0, 0.003035, 1.0, 1.0, 0.0, 0.003035, 1.0, 1.0, 0.0, 0.003035, 1.0, 1.0, 0.0, 0.003035, 1.0, 1.0, 0.0, 0.003035, 1.0, 1.0, 0.0, 0.003035, 1.0, 1.0, 0.0, 0.003035, 1.0, 1.0, 0.0, 0.003035, 1.0, 1.0, 0.0, 0.003035, 1.0, 1.0, 0.0, 0.003035, 1.0, 1.0, 0.0, 0.003035, 1.0, 1.0, 0.0, 0.003035, 1.0, 1.0, 0.0, 0.003035, 1.0, 1.0, 0.0, 0.003035, 1.0, 1.0, 0.0, 0.003035, 1.0, 1.0, 0.0, 0.003035, 1.0, 1.0, 0.0, 0.003035, 1.0, 1.0, 0.0, 0.003035, 1.0, 1.0, 0.0, 0.003035, 1.0, 1.0, 0.0, 0.003035, 1.0, 1.0, 0.0, 0.003035, 1.0, 1.0, 0.0, 0.003035, 1.0, 1.0, 0.0, 0.003035, 1.0, 1.0, 0.0, 0.003035, 1.0, 1.0, 0.0, 0.003035, 1.0, 1.0, 0.0, 0.003035, 1.0, 1.0, 0.0, 0.003035, 1.0, 1.0, 0.0, 0.003035, 1.0, 1.0, 0.0, 0.003035, 1.0, 1.0, 0.0, 0.003035, 1.0, 1.0, 0.0, 0.003035, 1.0, 1.0, 0.0, 0.003035, 1.0, 1.0, 0.0, 0.003035, 1.0, 1.0, 0.0, 0.003035, 1.0, 1.0, 0.0, 0.003035, 1.0, 1.0, 0.0, 0.003035, 1.0, 1.0, 0.0, 0.003035, 1.0, 1.0, 0.0, 0.003035, 1.0, 1.0, 0.0, 0.003035, 1.0, 1.0, 0.0, 0.003035, 1.0, 1.0, 0.0, 0.003035, 1.0, 1.0, 0.0, 0.003035, 1.0, 1.0, 0.0, 0.003035, 1.0, 1.0, 0.0, 0.003035, 1.0, 1.0, 0.0, 0.003035, 1.0, 1.0, 0.0, 0.003035, 1.0, 1.0, 0.0, 0.003035, 1.0, 1.0, 0.0, 0.003035, 1.0, 1.0, 0.0, 0.003035, 1.0, 1.0, 0.0, 0.003035, 1.0, 1.0, 0.0, 0.003035, 1.0, 1.0, 0.0, 0.003035, 1.0, 1.0, 0.0, 0.003035, 1.0, 1.0, 0.0, 0.003035, 1.0, 1.0, 0.0, 0.003035, 1.0, 1.0, 0.0, 0.003035, 1.0, 1.0, 0.0, 0.003035, 1.0, 1.0, 0.0, 0.003035, 1.0, 1.0, 0.0, 0.003035, 1.0, 1.0, 0.0, 0.003035, 1.0, 1.0, 0.0, 0.003035, 1.0, 1.0, 0.0, 0.003035, 1.0, 1.0, 0.0, 0.003035, 1.0, 1.0, 0.0, 0.003035, 1.0, 1.0, 0.0, 0.003035, 1.0, 1.0, 0.0, 0.003035, 1.0, 1.0, 0.0, 0.003035, 1.0, 1.0, 0.0, 0.003035, 1.0, 1.0, 0.0, 0.003035, 1.0, 1.0, 0.0, 0.003035, 1.0, 1.0, 0.0, 0.003035, 1.0, 1.0, 0.0, 0.003035, 1.0, 1.0, 0.0, 0.003035, 1.0, 1.0, 0.0, 0.003035, 1.0, 1.0, 0.0, 0.003035, 1.0, 1.0, 0.0, 0.003035, 1.0, 1.0, 0.0, 0.003035, 1.0, 1.0, 0.0, 0.003035, 1.0, 1.0, 0.0, 0.003035, 1.0, 1.0, 0.0, 0.003035, 1.0, 1.0, 0.0, 0.003035, 1.0, 1.0, 0.0, 0.003035, 1.0, 1.0, 0.0, 0.003035, 1.0, 1.0, 0.0, 0.003035, 1.0, 1.0, 0.0, 0.003035, 1.0, 1.0, 0.0, 0.003035, 1.0, 1.0, 0.0, 0.003035, 1.0, 1.0, 0.0, 0.003035, 1.0, 1.0, 0.0, 0.003035, 1.0, 1.0, 0.0, 0.003035, 1.0, 1.0, 0.0, 0.003035, 1.0, 1.0, 0.0, 0.003035, 1.0, 1.0, 0.0, 0.003035, 1.0, 1.0, 0.0, 0.003035, 1.0, 1.0, 0.0, 0.003035, 1.0, 1.0, 0.0, 0.003035, 1.0, 1.0, 0.0, 0.003035, 1.0, 1.0, 0.0, 0.003035, 1.0, 1.0, 0.0, 0.003035, 1.0, 1.0, 0.0, 0.003035, 1.0, 1.0, 0.0, 0.003035, 1.0, 1.0, 0.0, 0.003035, 1.0, 1.0, 0.0, 0.003035, 1.0, 1.0, 0.0, 0.003035, 1.0, 1.0, 0.0, 0.003035, 1.0, 1.0, 0.0, 0.003035, 1.0, 1.0, 0.0, 0.003035, 1.0, 1.0, 0.0, 0.003035, 1.0, 1.0, 0.0, 0.003035, 1.0, 1.0, 0.0, 0.003035, 1.0, 1.0, 0.0, 0.003035, 1.0, 1.0, 0.0, 0.003035, 1.0, 1.0, 0.0, 0.003035, 1.0, 1.0, 0.0, 0.003035, 1.0, 1.0, 0.0, 0.003035, 1.0, 1.0, 0.0, 0.003035, 1.0, 1.0, 0.0, 0.003035, 1.0, 1.0, 0.0, 0.003035, 1.0, 1.0, 0.0, 0.003035, 1.0, 1.0, 0.0, 0.003035, 1.0, 1.0, 0.0, 0.003035, 1.0, 1.0, 0.0, 0.003035, 1.0, 1.0, 0.0, 0.003035, 1.0, 1.0, 0.0, 0.003035, 1.0, 1.0, 0.0, 0.003035, 1.0, 1.0, 0.0, 0.003035, 1.0, 1.0, 0.0, 0.003035, 1.0, 1.0, 0.0, 0.003035, 1.0, 1.0, 0.0, 0.003035, 1.0, 1.0, 0.0, 0.003035, 1.0, 1.0, 0.0, 0.003035, 1.0, 1.0, 0.0, 0.003035, 1.0, 1.0, 0.0, 0.003035, 1.0, 1.0, 0.0, 0.003035, 1.0, 1.0, 0.0, 0.003035, 1.0, 1.0, 0.0, 0.003035, 1.0, 1.0, 0.0, 0.003035, 1.0, 1.0, 0.0, 0.003035, 1.0, 1.0, 0.0, 0.003035, 1.0, 1.0, 0.0, 0.003035, 1.0, 1.0, 0.0, 0.003035, 1.0, 1.0, 0.0, 0.003035, 1.0, 1.0, 0.0, 0.003035, 1.0, 1.0, 0.0, 0.003035, 1.0, 1.0, 0.0, 0.003035, 1.0, 1.0, 0.0, 0.003035, 1.0, 1.0, 0.0, 0.003035, 1.0, 1.0, 0.0, 0.003035, 1.0, 1.0, 0.0, 0.003035, 1.0, 1.0, 0.0, 0.003035, 1.0, 1.0, 0.0, 0.003035, 1.0, 1.0, 0.0, 0.003035, 1.0, 1.0, 0.0, 0.003035, 1.0, 1.0, 0.0, 0.003035, 1.0, 1.0, 0.0, 0.003035, 1.0, 1.0, 0.0, 0.003035, 1.0, 1.0, 0.0, 0.003035, 1.0, 1.0, 0.0, 0.003035, 1.0, 1.0, 0.0, 0.003035, 1.0, 1.0, 0.0, 0.003035, 1.0, 1.0, 0.0, 0.003035, 1.0, 1.0, 0.0, 0.003035, 1.0, 1.0, 0.0, 0.003035, 1.0, 1.0, 0.0, 0.003035, 1.0, 1.0, 0.0, 0.003035, 1.0, 1.0, 0.0, 0.003035, 1.0, 1.0, 0.0, 0.003035, 1.0, 1.0, 0.0, 0.003035, 1.0, 1.0, 0.0, 0.003035, 1.0, 1.0, 0.0, 0.003035, 1.0, 1.0, 0.0, 0.003035, 1.0, 1.0, 0.0, 0.003035, 1.0, 1.0, 0.0, 0.003035, 1.0, 1.0, 0.0, 0.003035, 1.0, 1.0, 0.0, 0.003035, 1.0, 1.0, 0.0, 0.003035, 1.0, 1.0, 0.0, 0.003035, 1.0, 1.0, 0.0, 0.003035, 1.0, 1.0, 0.0, 0.003035, 1.0, 1.0, 0.0, 0.003035, 1.0, 1.0, 0.0, 0.003035, 1.0, 1.0, 0.0, 0.003035, 1.0, 1.0, 0.0, 0.003035, 1.0, 1.0, 0.0, 0.003035, 1.0, 1.0, 0.0, 0.003035, 1.0, 1.0, 0.0, 0.003035, 1.0, 1.0, 0.0, 0.003035, 1.0, 1.0, 0.0, 0.003035, 1.0, 1.0, 0.0, 0.003035, 1.0, 1.0, 0.0, 0.003035, 1.0, 1.0, 0.0, 0.003035, 1.0, 1.0, 0.0, 0.003035, 1.0, 1.0, 0.0, 0.003035, 1.0, 1.0, 0.0, 0.003035, 1.0, 1.0, 0.0, 0.003035, 1.0, 1.0, 0.0, 0.003035, 1.0, 1.0, 0.0, 0.003035, 1.0, 1.0, 0.0, 0.003035, 1.0, 1.0, 0.0, 0.003035, 1.0, 1.0])
me_cube_003.materials.append(mat_main)
me_cube_003.update()

# ---- objects
ob_cube = bpy.data.objects.new('Cube', me_cube)
ob_cube_001 = bpy.data.objects.new('Cube.001', me_cube_002)
ob_cube_002 = bpy.data.objects.new('Cube.002', me_cube_003)

# ---- transforms, parenting, visibility, modifiers, constraints
ob_cube.location = (3.0, 0.0, 0.8)
ob_cube.scale = (0.1, 0.1, 0.8)
ob_cube_001.location = (0.0, 0.0, 0.0)
_m = ob_cube_001.modifiers.new('Bevel', 'BEVEL')
_m.width = 10.42
_m.width_pct = 10.42
_m.segments = 2
_m.offset_type = 'PERCENT'
_m = ob_cube_001.modifiers.new('WeightedNormal', 'WEIGHTED_NORMAL')
ob_cube_002.location = (0.0, 0.0, 0.0)
_m = ob_cube_002.modifiers.new('Bevel', 'BEVEL')
_m.width = 0.005
_m.width_pct = 0.005
_m.offset_type = 'WIDTH'
_m = ob_cube_002.modifiers.new('WeightedNormal', 'WEIGHTED_NORMAL')

# ---- collection membership
col_mesh.objects.link(ob_cube)
col_mesh.objects.link(ob_cube_001)
col_mesh.objects.link(ob_cube_002)

# ---- scene / render settings (as saved in the file)
scene.frame_start = 1; scene.frame_end = 250; scene.frame_set(1)
scene.render.engine = 'BLENDER_EEVEE_NEXT'
scene.cycles.sampling_pattern = 'TABULATED_SOBOL'
scene.cycles.use_light_tree = False
scene.eevee.gi_diffuse_bounces = 4
scene.eevee.gi_cubemap_resolution = '2048'
scene.eevee.taa_samples = 64
scene.eevee.use_gtao = True
scene.eevee.use_raytracing = True
scene.view_settings.view_transform = 'Filmic'
bpy.context.view_layer.update()

# ---- added for rendering (the .blend has no active camera and no usable light): camera, sun
cam_auto = bpy.data.cameras.new('AutoCamera')
cam_auto.lens = 50.0
cam_auto.sensor_width = 36.0
cam_auto.clip_end = 1000.0
ob_auto_camera = bpy.data.objects.new('AutoCamera', cam_auto)
scene.collection.objects.link(ob_auto_camera)
ob_auto_camera.location = (5.86074, -5.84231, 4.99487)
ob_auto_camera.rotation_euler = (1.09748, -7.21219e-08, 0.694738)
scene.camera = ob_auto_camera
light_auto_sun = bpy.data.lights.new('AutoSun', 'SUN')
light_auto_sun.energy = 3.0
light_auto_sun.angle = 0.0523599
ob_auto_sun = bpy.data.objects.new('AutoSun', light_auto_sun)
scene.collection.objects.link(ob_auto_sun)
ob_auto_sun.rotation_euler = (0.872665, 0.174533, 0.523599)
bpy.context.view_layer.update()
